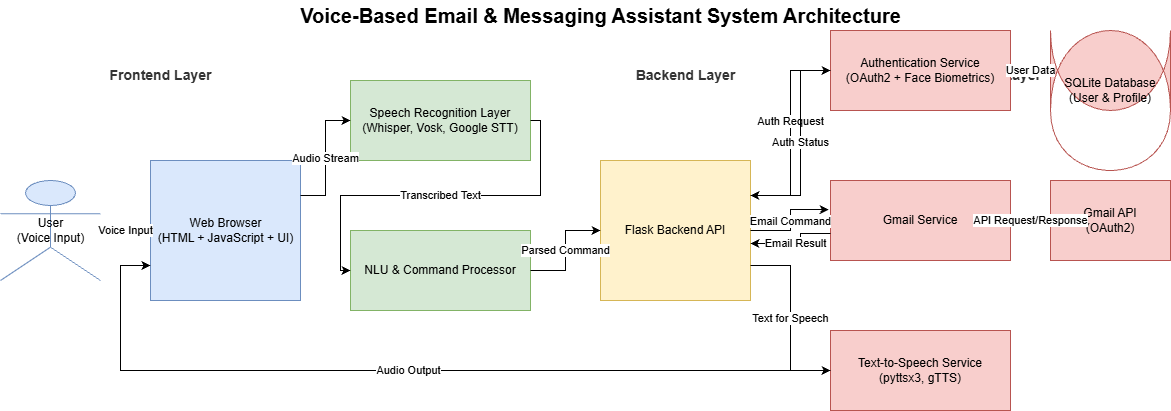

The diagram above was exported from draw.io. Its source (the exported page's mxGraphModel, read from the mxfile embedded in the PNG):
<mxGraphModel dx="1429" dy="904" grid="1" gridSize="10" guides="1" tooltips="1" connect="1" arrows="1" fold="1" page="1" pageScale="1" pageWidth="1100" pageHeight="850" background="#ffffff" math="0" shadow="0">
  <root>
    <mxCell id="0" />
    <mxCell id="1" parent="0" />
    <mxCell id="diagramTitle" parent="1" style="text;html=1;align=center;verticalAlign=middle;resizable=0;points=[];autosize=1;strokeColor=none;fillColor=none;fontSize=20;fontStyle=1;" value="Voice-Based Email &amp; Messaging Assistant System Architecture" vertex="1">
      <mxGeometry height="30" width="500" x="400" y="20" as="geometry" />
    </mxCell>
    <mxCell id="layerFrontend" parent="1" style="text;html=1;align=center;verticalAlign=middle;resizable=0;points=[];autosize=1;strokeColor=none;fillColor=none;fontStyle=1;fontSize=14;fontColor=#333333;" value="Frontend Layer" vertex="1">
      <mxGeometry height="30" width="120" x="150" y="80" as="geometry" />
    </mxCell>
    <mxCell id="layerBackend" parent="1" style="text;html=1;align=center;verticalAlign=middle;resizable=0;points=[];autosize=1;strokeColor=none;fillColor=none;fontStyle=1;fontSize=14;fontColor=#333333;" value="Backend Layer" vertex="1">
      <mxGeometry height="30" width="120" x="675" y="80" as="geometry" />
    </mxCell>
    <mxCell id="layerExternalAPIs" parent="1" style="text;html=1;align=center;verticalAlign=middle;resizable=0;points=[];autosize=1;strokeColor=none;fillColor=none;fontStyle=1;fontSize=14;fontColor=#333333;" value="External APIs Layer" vertex="1">
      <mxGeometry height="30" width="150" x="950" y="80" as="geometry" />
    </mxCell>
    <mxCell id="user" parent="1" style="umlActor;html=1;shape=umlActor;fillColor=#dae8fc;strokeColor=#6c8ebf;" value="User&lt;br&gt;(Voice Input)" vertex="1">
      <mxGeometry height="100" width="100" x="50" y="200" as="geometry" />
    </mxCell>
    <mxCell id="webBrowser" parent="1" style="shape=mxgraph.basic.browser;html=1;fillColor=#dae8fc;strokeColor=#6c8ebf;" value="Web Browser&lt;br&gt;(HTML + JavaScript + UI)" vertex="1">
      <mxGeometry height="140" width="150" x="200" y="180" as="geometry" />
    </mxCell>
    <mxCell id="speechRecognition" parent="1" style="rounded=0;whiteSpace=wrap;html=1;fillColor=#d5e8d4;strokeColor=#82b366;" value="Speech Recognition Layer&lt;br&gt;(Whisper, Vosk, Google STT)" vertex="1">
      <mxGeometry height="80" width="180" x="400" y="100" as="geometry" />
    </mxCell>
    <mxCell id="nluProcessor" parent="1" style="rounded=0;whiteSpace=wrap;html=1;fillColor=#d5e8d4;strokeColor=#82b366;" value="NLU &amp; Command Processor" vertex="1">
      <mxGeometry height="80" width="180" x="400" y="250" as="geometry" />
    </mxCell>
    <mxCell id="flaskBackend" parent="1" style="rounded=0;whiteSpace=wrap;html=1;fillColor=#fff2cc;strokeColor=#d6b656;" value="Flask Backend API" vertex="1">
      <mxGeometry height="140" width="150" x="650" y="180" as="geometry" />
    </mxCell>
    <mxCell id="authService" parent="1" style="rounded=0;whiteSpace=wrap;html=1;fillColor=#f8cecc;strokeColor=#b85450;" value="Authentication Service&lt;br&gt;(OAuth2 + Face Biometrics)" vertex="1">
      <mxGeometry height="80" width="180" x="880" y="50" as="geometry" />
    </mxCell>
    <mxCell id="sqliteDB" parent="1" style="shape=cylinder;whiteSpace=wrap;html=1;boundedLbl=1;backgroundOutline=1;size=15;fillColor=#f8cecc;strokeColor=#b85450;" value="SQLite Database&lt;br&gt;(User &amp; Profile)" vertex="1">
      <mxGeometry height="80" width="120" x="1100" y="50" as="geometry" />
    </mxCell>
    <mxCell id="gmailService" parent="1" style="rounded=0;whiteSpace=wrap;html=1;fillColor=#f8cecc;strokeColor=#b85450;" value="Gmail Service" vertex="1">
      <mxGeometry height="80" width="180" x="880" y="200" as="geometry" />
    </mxCell>
    <mxCell id="gmailAPI" parent="1" style="rounded=0;whiteSpace=wrap;html=1;fillColor=#f8cecc;strokeColor=#b85450;" value="Gmail API&lt;br&gt;(OAuth2)" vertex="1">
      <mxGeometry height="80" width="120" x="1100" y="200" as="geometry" />
    </mxCell>
    <mxCell id="ttsService" parent="1" style="rounded=0;whiteSpace=wrap;html=1;fillColor=#f8cecc;strokeColor=#b85450;" value="Text-to-Speech Service&lt;br&gt;(pyttsx3, gTTS)" vertex="1">
      <mxGeometry height="80" width="180" x="880" y="350" as="geometry" />
    </mxCell>
    <mxCell id="conn1" edge="1" parent="1" source="user" style="edgeStyle=orthogonalEdgeStyle;rounded=0;html=1;exitX=1;exitY=0.5;entryX=0;entryY=0.5;endArrow=classic;endFill=1;" target="webBrowser" value="Voice Input">
      <mxGeometry relative="1" as="geometry" />
    </mxCell>
    <mxCell id="conn2" edge="1" parent="1" source="webBrowser" style="edgeStyle=orthogonalEdgeStyle;rounded=0;html=1;exitX=1;exitY=0.25;entryX=0;entryY=0.5;endArrow=classic;endFill=1;" target="speechRecognition" value="Audio Stream">
      <mxGeometry relative="1" as="geometry" />
    </mxCell>
    <mxCell id="conn3" edge="1" parent="1" source="speechRecognition" style="edgeStyle=orthogonalEdgeStyle;rounded=0;html=1;exitX=1;exitY=0.5;entryX=0;entryY=0.5;endArrow=classic;endFill=1;" target="nluProcessor" value="Transcribed Text">
      <mxGeometry relative="1" as="geometry" />
    </mxCell>
    <mxCell id="conn4" edge="1" parent="1" source="nluProcessor" style="edgeStyle=orthogonalEdgeStyle;rounded=0;html=1;exitX=1;exitY=0.5;entryX=0;entryY=0.5;endArrow=classic;endFill=1;" target="flaskBackend" value="Parsed Command">
      <mxGeometry relative="1" as="geometry" />
    </mxCell>
    <mxCell id="conn5" edge="1" parent="1" source="flaskBackend" style="edgeStyle=orthogonalEdgeStyle;rounded=0;html=1;exitX=1;exitY=0.25;entryX=0;entryY=0.5;endArrow=classic;endFill=1;" target="authService" value="Auth Request">
      <mxGeometry relative="1" x="0.1231" as="geometry">
        <mxPoint as="offset" />
      </mxGeometry>
    </mxCell>
    <mxCell id="conn6" edge="1" parent="1" source="authService" style="edgeStyle=orthogonalEdgeStyle;rounded=0;html=1;exitX=1;exitY=0.5;entryX=0;entryY=0.5;endArrow=classic;startArrow=classic;endFill=1;startFill=1;" target="sqliteDB" value="User Data">
      <mxGeometry relative="1" as="geometry" />
    </mxCell>
    <mxCell id="conn7" edge="1" parent="1" source="authService" style="edgeStyle=orthogonalEdgeStyle;rounded=0;html=1;exitX=0;exitY=0.5;entryX=1;entryY=0.25;endArrow=classic;endFill=1;" target="flaskBackend" value="Auth Status">
      <mxGeometry relative="1" as="geometry">
        <Array as="points">
          <mxPoint x="850" y="90" />
          <mxPoint x="850" y="215" />
        </Array>
      </mxGeometry>
    </mxCell>
    <mxCell id="conn8" edge="1" parent="1" source="flaskBackend" style="edgeStyle=orthogonalEdgeStyle;rounded=0;html=1;exitX=1;exitY=0.5;entryX=-0.01;entryY=0.363;endArrow=classic;endFill=1;entryDx=0;entryDy=0;entryPerimeter=0;" target="gmailService" value="Email Command">
      <mxGeometry relative="1" as="geometry" />
    </mxCell>
    <mxCell id="conn9" edge="1" parent="1" source="gmailService" style="edgeStyle=orthogonalEdgeStyle;rounded=0;html=1;exitX=1;exitY=0.5;entryX=0;entryY=0.5;endArrow=classic;startArrow=classic;endFill=1;startFill=1;" target="gmailAPI" value="API Request/Response">
      <mxGeometry relative="1" as="geometry" />
    </mxCell>
    <mxCell id="conn10" edge="1" parent="1" style="edgeStyle=orthogonalEdgeStyle;rounded=0;html=1;exitX=0;exitY=0.5;entryX=1;entryY=0.5;endArrow=classic;endFill=1;" value="Email Result">
      <mxGeometry relative="1" as="geometry">
        <Array as="points">
          <mxPoint x="850" y="253" />
          <mxPoint x="850" y="263" />
        </Array>
        <mxPoint x="880" y="253" as="sourcePoint" />
        <mxPoint x="800" y="263" as="targetPoint" />
      </mxGeometry>
    </mxCell>
    <mxCell id="conn11" edge="1" parent="1" source="flaskBackend" style="edgeStyle=orthogonalEdgeStyle;rounded=0;html=1;exitX=1;exitY=0.75;entryX=0;entryY=0.5;endArrow=classic;endFill=1;" target="ttsService" value="Text for Speech">
      <mxGeometry relative="1" as="geometry" />
    </mxCell>
    <mxCell id="conn12" edge="1" parent="1" source="ttsService" style="edgeStyle=orthogonalEdgeStyle;rounded=0;html=1;exitX=0;exitY=0.5;endArrow=classic;endFill=1;" value="Audio Output">
      <mxGeometry relative="1" as="geometry">
        <Array as="points">
          <mxPoint x="850" y="390" />
          <mxPoint x="850" y="390" />
          <mxPoint x="170" y="390" />
          <mxPoint x="170" y="285" />
        </Array>
        <mxPoint x="200" y="285" as="targetPoint" />
      </mxGeometry>
    </mxCell>
  </root>
</mxGraphModel>